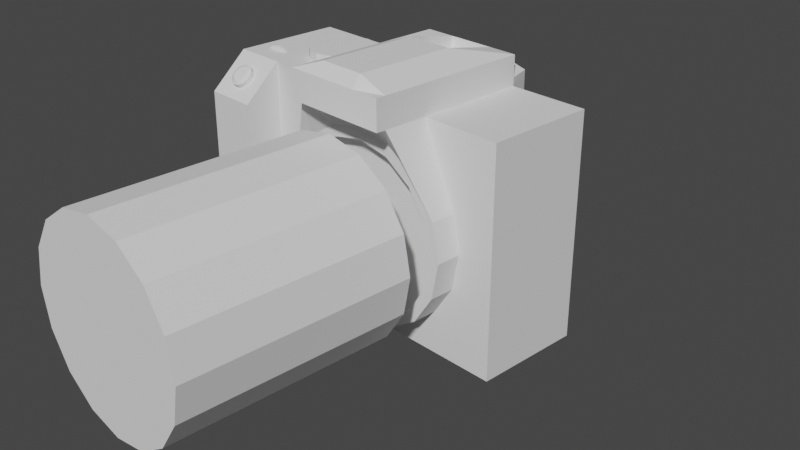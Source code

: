 # Source: CameraDetail2_BUTTONS.blend  (saved by Blender 3.0.42; exported with 4.5.12 LTS)
import bpy
from mathutils import Matrix  # noqa: F401  (used for matrix-valued properties, if any)

bpy.ops.wm.read_factory_settings(use_empty=True)
scene = bpy.context.scene
scene.name = 'Scene'

# ---- collections
col_collection = bpy.data.collections.new('Collection'); scene.collection.children.link(col_collection)

# ---- world
world_world = bpy.data.worlds.new('World'); scene.world = world_world
world_world.use_nodes = True; world_world.node_tree.nodes.clear()
_N = world_world.node_tree.nodes; _L = world_world.node_tree.links
n0 = _N.new('ShaderNodeOutputWorld'); n0.name = 'World Output'; n0.location = (300, 300)
n1 = _N.new('ShaderNodeBackground'); n1.name = 'Background'; n1.location = (10, 300)
n1.inputs[0].default_value = (0.05088, 0.05088, 0.05088, 1.0)
_L.new(n1.outputs[0], n0.inputs[0])
n0.is_active_output = True
world_world.color = (0.05088, 0.05088, 0.05088)
world_world.use_sun_shadow = False
world_world.sun_shadow_jitter_overblur = 0.0

# ---- cameras
cam_camera = bpy.data.cameras.new('Camera')
cam_camera.clip_end = 100.0
cam_camera.ortho_scale = 7.314

# ---- meshes
me_cube_001 = bpy.data.meshes.new('Cube.001')
me_cube_001.from_pydata([(-0.7, -1.0, -1.0), (-0.7, -1.0, 1.0), (-0.7, 1.0, -1.0), (-0.7, 1.0, 1.0), (0.7846, -1.0, -1.0), (0.7846, -1.0, 1.0), (0.7461, 1.0, -0.9087), (0.7461, 1.0, 0.5691), (-0.1302, 1.0, -0.9087), (-0.1302, 1.0, 0.5691), (-0.4609, -1.0, -1.0), (-0.4609, -1.0, 1.0), (-0.7, -1.684, -1.0), (-0.7, -1.684, 0.6948), (-0.4609, -1.684, -1.0), (-0.4609, -1.684, 0.6948), (-0.3278, 0.6196, 1.0), (-0.3278, 0.6196, 1.089), (-0.272, 0.5743, 1.0), (-0.272, 0.5743, 1.089), (-0.2247, 0.4454, 1.0), (-0.2247, 0.4454, 1.089), (-0.1931, 0.2525, 1.0), (-0.1931, 0.2525, 1.089), (-0.182, 0.02495, 1.0), (-0.182, 0.02495, 1.089), (-0.1931, -0.2026, 1.0), (-0.1931, -0.2026, 1.089), (-0.2247, -0.3955, 1.0), (-0.2247, -0.3955, 1.089), (-0.272, -0.5244, 1.0), (-0.272, -0.5244, 1.089), (-0.3278, -0.5697, 1.0), (-0.3278, -0.5697, 1.089), (-0.3835, -0.5244, 1.0), (-0.3835, -0.5244, 1.089), (-0.4308, -0.3955, 1.0), (-0.4308, -0.3955, 1.089), (-0.4624, -0.2026, 1.0), (-0.4624, -0.2026, 1.089), (-0.4735, 0.02495, 1.0), (-0.4735, 0.02495, 1.089), (-0.4624, 0.2525, 1.0), (-0.4624, 0.2525, 1.089), (-0.4308, 0.4454, 1.0), (-0.4308, 0.4454, 1.089), (-0.3835, 0.5743, 1.0), (-0.3835, 0.5743, 1.089), (-0.04543, -1.817, 1.0), (-0.04543, -1.817, 1.261), (-0.04543, 1.0, 1.0), (-0.04543, 1.0, 1.261), (0.4297, -1.817, 1.0), (0.4297, -1.817, 1.261), (0.4297, 1.0, 1.0), (0.4297, 1.0, 1.261), (-0.1107, -1.453, 0.5883), (-0.1107, -1.0, 0.5883), (-0.2033, -1.453, 0.3111), (-0.2033, -1.0, 0.3111), (-0.2358, -1.453, -0.01594), (-0.2358, -1.0, -0.01594), (-0.2033, -1.453, -0.343), (-0.2033, -1.0, -0.343), (-0.1107, -1.453, -0.6202), (-0.1107, -1.0, -0.6202), (0.02797, -1.453, -0.8054), (0.02797, -1.0, -0.8054), (0.1915, -1.453, -0.8705), (0.1915, -1.0, -0.8705), (0.355, -1.453, -0.8054), (0.355, -1.0, -0.8054), (0.4936, -1.453, -0.6202), (0.4936, -1.0, -0.6202), (0.5862, -1.453, -0.343), (0.5862, -1.0, -0.343), (0.6188, -1.453, -0.01594), (0.6188, -1.0, -0.01594), (0.5862, -1.453, 0.3111), (0.5862, -1.0, 0.3111), (0.4936, -1.453, 0.5883), (0.4936, -1.0, 0.5883), (0.355, -1.453, 0.7736), (0.355, -1.0, 0.7736), (0.1915, -1.453, 0.8386), (0.1915, -1.0, 0.8386), (0.02797, -1.0, 0.7736), (0.02797, -1.453, 0.7736), (-0.07659, -1.453, -0.5542), (0.04608, -1.453, -0.7181), (0.1908, -1.453, -0.7757), (0.3355, -1.453, -0.7181), (0.1908, -1.453, 0.7369), (0.04608, -1.453, 0.6793), (-0.07659, -1.453, 0.5154), (-0.1586, -1.453, 0.27), (-0.1873, -1.453, -0.0194), (-0.1586, -1.453, -0.3088), (0.4582, -1.453, -0.5542), (0.5401, -1.453, -0.3088), (0.5689, -1.453, -0.0194), (0.5401, -1.453, 0.27), (0.4582, -1.453, 0.5154), (0.3355, -1.453, 0.6793), (0.04608, -1.209, -0.7181), (-0.07659, -1.209, -0.5542), (0.1908, -1.209, -0.7757), (0.3355, -1.209, -0.7181), (0.04608, -1.209, 0.6793), (0.1908, -1.209, 0.7369), (-0.07659, -1.209, 0.5154), (-0.1586, -1.209, 0.27), (-0.1873, -1.209, -0.0194), (-0.1586, -1.209, -0.3088), (0.5401, -1.209, -0.3088), (0.4582, -1.209, -0.5542), (0.5689, -1.209, -0.0194), (0.5401, -1.209, 0.27), (0.4582, -1.209, 0.5154), (0.3355, -1.209, 0.6793), (-0.04543, -1.604, 1.0), (-0.04543, -1.604, 1.261), (0.4297, -1.604, 1.0), (0.4297, -1.604, 1.261), (-0.04543, -1.0, 1.261), (0.4297, -1.0, 1.0), (-0.04543, -1.0, 1.0), (0.4297, -1.0, 1.261), (-0.04543, -1.99, 1.0), (-0.04543, -1.99, 1.261), (0.4297, -1.99, 1.261), (0.4297, -1.99, 1.0), (0.09215, 1.0, 1.0), (0.09215, 1.0, 1.261), (0.09215, -1.817, 1.361), (0.09215, -1.604, 1.361), (0.09215, -1.604, 1.0), (0.09215, -1.0, 1.0), (0.09215, -1.0, 1.361), (0.09215, -1.99, 1.0), (0.09215, -1.99, 1.261), (0.2991, 1.0, 1.261), (0.2991, -1.604, 1.361), (0.2991, -1.0, 1.361), (0.2991, -1.99, 1.0), (0.2991, 1.0, 1.0), (0.2991, -1.817, 1.361), (0.2609, -1.604, 1.0), (0.2609, -1.0, 1.0), (0.2991, -1.99, 1.261), (-0.04543, 1.788e-07, 1.261), (0.4297, 1.788e-07, 1.0), (-0.04543, 1.192e-07, 1.0), (0.4297, 1.192e-07, 1.261), (0.09215, 1.192e-07, 1.361), (0.09215, 1.192e-07, 1.0), (0.2991, 1.192e-07, 1.361), (0.2609, 1.788e-07, 1.0), (0.09215, 0.9592, 1.163), (0.2991, 0.9592, 1.163), (0.09215, -0.04079, 1.263), (0.2991, -0.04079, 1.263), (-0.5824, -0.5636, 1.045), (-0.5824, -0.6107, 1.045), (-0.5533, -0.5636, 1.033), (-0.5533, -0.6107, 1.033), (-0.5287, -0.5636, 1.0), (-0.5287, -0.6107, 1.0), (-0.6362, -0.5636, 1.0), (-0.6362, -0.6107, 1.0), (-0.6115, -0.5636, 1.033), (-0.6115, -0.6107, 1.033), (-0.5623, -1.274, 0.9356), (-0.5822, -1.262, 0.9409), (-0.5822, -1.206, 0.908), (-0.5822, -1.262, 0.9409), (-0.5623, -1.218, 0.9027), (-0.5623, -1.274, 0.9356), (-0.5455, -1.252, 0.8875), (-0.5455, -1.308, 0.9204), (-0.5343, -1.303, 0.8648), (-0.5343, -1.358, 0.8976), (-0.5303, -1.362, 0.838), (-0.5303, -1.418, 0.8708), (-0.5343, -1.422, 0.8112), (-0.5343, -1.478, 0.844), (-0.5455, -1.473, 0.7884), (-0.5455, -1.529, 0.8213), (-0.5623, -1.507, 0.7733), (-0.5623, -1.562, 0.8061), (-0.5822, -1.519, 0.7679), (-0.5822, -1.574, 0.8008), (-0.6021, -1.507, 0.7733), (-0.6021, -1.562, 0.8061), (-0.6189, -1.473, 0.7884), (-0.6189, -1.529, 0.8213), (-0.6302, -1.422, 0.8112), (-0.6302, -1.478, 0.844), (-0.6341, -1.362, 0.838), (-0.6341, -1.418, 0.8708), (-0.6302, -1.303, 0.8648), (-0.6302, -1.358, 0.8976), (-0.6189, -1.252, 0.8875), (-0.6189, -1.308, 0.9204), (-0.6021, -1.218, 0.9027), (-0.6021, -1.274, 0.9356), (-0.5455, -1.308, 0.9204), (-0.5343, -1.358, 0.8976), (-0.5303, -1.418, 0.8708), (-0.5343, -1.478, 0.844), (-0.5455, -1.529, 0.8213), (-0.5623, -1.562, 0.8061), (-0.5822, -1.574, 0.8008), (-0.6021, -1.562, 0.8061), (-0.6189, -1.529, 0.8213), (-0.6302, -1.478, 0.844), (-0.6341, -1.418, 0.8708), (-0.6302, -1.358, 0.8976), (-0.6189, -1.308, 0.9204), (-0.6021, -1.274, 0.9356), (-0.5623, -1.274, 0.9356), (-0.5822, -1.262, 0.9409), (-0.5455, -1.308, 0.9204), (-0.5343, -1.358, 0.8976), (-0.5303, -1.418, 0.8708), (-0.5343, -1.478, 0.844), (-0.5455, -1.529, 0.8213), (-0.5623, -1.562, 0.8061), (-0.5822, -1.574, 0.8008), (-0.6021, -1.562, 0.8061), (-0.6189, -1.529, 0.8213), (-0.6302, -1.478, 0.844), (-0.6341, -1.418, 0.8708), (-0.6302, -1.358, 0.8976), (-0.6189, -1.308, 0.9204), (-0.6021, -1.274, 0.9356), (-0.5623, -1.274, 0.9356), (-0.5822, -1.262, 0.9409), (-0.5455, -1.308, 0.9204), (-0.5343, -1.358, 0.8976), (-0.5303, -1.418, 0.8708), (-0.5343, -1.478, 0.844), (-0.5455, -1.529, 0.8213), (-0.5623, -1.562, 0.8061), (-0.5822, -1.574, 0.8008), (-0.6021, -1.562, 0.8061), (-0.6189, -1.529, 0.8213), (-0.6302, -1.478, 0.844), (-0.6341, -1.418, 0.8708), (-0.6302, -1.358, 0.8976), (-0.6189, -1.308, 0.9204), (-0.6021, -1.274, 0.9356), (-0.5689, -1.343, 0.926), (-0.5822, -1.335, 0.9295), (-0.5576, -1.366, 0.9158), (-0.55, -1.4, 0.9005), (-0.5474, -1.44, 0.8825), (-0.55, -1.48, 0.8646), (-0.5576, -1.514, 0.8493), (-0.5689, -1.537, 0.8391), (-0.5822, -1.545, 0.8356), (-0.5955, -1.537, 0.8391), (-0.6068, -1.514, 0.8493), (-0.6144, -1.48, 0.8646), (-0.617, -1.44, 0.8825), (-0.6144, -1.4, 0.9005), (-0.6068, -1.366, 0.9158), (-0.5955, -1.343, 0.926), (-0.4609, 1.0, 1.0), (0.7846, 1.0, 1.0), (0.7846, 1.0, -1.0), (-0.4609, 1.0, -1.0), (-0.1302, 1.055, 0.5691), (0.7461, 1.055, 0.5691), (0.7461, 1.055, -0.9087), (-0.1302, 1.055, -0.9087), (-0.009974, 1.0, 0.651), (-0.009974, 1.0, 1.071), (0.01315, 1.435, 0.6741), (0.01315, 1.435, 1.048), (0.3951, 1.0, 0.651), (0.3951, 1.0, 1.071), (0.372, 1.435, 0.6741), (0.372, 1.435, 1.048), (-0.009974, 1.0, 1.107), (0.3951, 1.0, 1.107), (0.3951, 1.435, 1.071), (0.4277, 1.0, 0.651), (0.4277, 1.0, 1.071), (0.3951, 1.0, 0.6057), (-0.04543, 1.0, 0.651), (-0.04543, 1.0, 1.071), (-0.009974, 1.435, 1.071), (-0.009974, 1.0, 0.6057), (-0.009974, 1.435, 0.651), (0.3951, 1.435, 0.651), (0.07749, 1.373, 0.9838), (0.07749, 1.373, 0.7384), (0.3077, 1.373, 0.7384), (0.3077, 1.373, 0.9838), (0.01315, 1.373, 1.048), (0.01315, 1.373, 0.6741), (0.372, 1.373, 0.6741), (0.372, 1.373, 1.048), (0.07749, 1.17, 0.9838), (0.07749, 1.17, 0.7384), (0.3077, 1.17, 0.7384), (0.3077, 1.17, 0.9838), (-0.3529, 1.0, -0.01692), (-0.4261, 1.0, -0.04607), (-0.4883, 1.0, -0.1291), (-0.5298, 1.0, -0.2533), (-0.5443, 1.0, -0.3999), (-0.5298, 1.0, -0.5464), (-0.4883, 1.0, -0.6707), (-0.4261, 1.0, -0.7537), (-0.3529, 1.0, -0.7828), (-0.2796, 1.0, -0.7537), (-0.2175, 1.0, -0.6707), (-0.176, 1.0, -0.5464), (-0.1614, 1.0, -0.3999), (-0.176, 1.0, -0.2533), (-0.2175, 1.0, -0.1291), (-0.2796, 1.0, -0.04607), (-0.3527, 1.0, -0.1323), (-0.4032, 1.0, -0.1524), (-0.446, 1.0, -0.2097), (-0.4746, 1.0, -0.2953), (-0.4847, 1.0, -0.3963), (-0.4746, 1.0, -0.4974), (-0.446, 1.0, -0.583), (-0.4032, 1.0, -0.6403), (-0.3527, 1.0, -0.6604), (-0.3021, 1.0, -0.6403), (-0.2593, 1.0, -0.583), (-0.2307, 1.0, -0.4974), (-0.2206, 1.0, -0.3963), (-0.2307, 1.0, -0.2953), (-0.2593, 1.0, -0.2097), (-0.3021, 1.0, -0.1524), (-0.3527, 1.0, -0.1851), (-0.3931, 1.0, -0.2012), (-0.4273, 1.0, -0.247), (-0.4502, 1.0, -0.3155), (-0.4583, 1.0, -0.3963), (-0.4502, 1.0, -0.4772), (-0.4273, 1.0, -0.5457), (-0.3931, 1.0, -0.5915), (-0.3527, 1.0, -0.6076), (-0.3122, 1.0, -0.5915), (-0.278, 1.0, -0.5457), (-0.2551, 1.0, -0.4772), (-0.247, 1.0, -0.3963), (-0.2551, 1.0, -0.3155), (-0.278, 1.0, -0.247), (-0.3122, 1.0, -0.2012)], [(309, 308), (310, 309), (311, 310), (312, 311), (313, 312), (314, 313), (315, 314), (316, 315), (317, 316), (318, 317), (319, 318), (320, 319), (321, 320), (322, 321), (323, 322), (308, 323), (325, 324), (326, 325), (327, 326), (328, 327), (329, 328), (330, 329), (331, 330), (332, 331), (333, 332), (334, 333), (335, 334), (336, 335), (337, 336), (338, 337), (339, 338), (324, 339), (341, 340), (342, 341), (343, 342), (344, 343), (345, 344), (346, 345), (347, 346), (348, 347), (349, 348), (350, 349), (351, 350), (352, 351), (353, 352), (354, 353), (355, 354), (340, 355)], [(0, 1, 3, 2), (6, 8, 275, 274), (270, 269, 5, 4), (11, 1, 13, 15), (271, 270, 4, 10), (268, 3, 1, 11), (269, 268, 11, 5), (2, 271, 10, 0), (4, 5, 11, 10), (14, 15, 13, 12), (10, 11, 15, 14), (0, 10, 14, 12), (1, 0, 12, 13), (16, 17, 19, 18), (18, 19, 21, 20), (20, 21, 23, 22), (22, 23, 25, 24), (24, 25, 27, 26), (26, 27, 29, 28), (28, 29, 31, 30), (30, 31, 33, 32), (32, 33, 35, 34), (34, 35, 37, 36), (36, 37, 39, 38), (38, 39, 41, 40), (40, 41, 43, 42), (42, 43, 45, 44), (19, 17, 47, 45, 43, 41, 39, 37, 35, 33, 31, 29, 27, 25, 23, 21), (44, 45, 47, 46), (46, 47, 17, 16), (16, 18, 20, 22, 24, 26, 28, 30, 32, 34, 36, 38, 40, 42, 44, 46), (152, 150, 51, 50), (145, 141, 55, 54), (122, 123, 53, 52), (48, 52, 131, 144, 139, 128), (120, 136, 147, 122, 52, 48), (135, 121, 49, 134), (85, 84, 82, 83), (83, 82, 80, 81), (81, 80, 78, 79), (79, 78, 76, 77), (77, 76, 74, 75), (75, 74, 72, 73), (73, 72, 70, 71), (71, 70, 68, 69), (69, 68, 66, 67), (67, 66, 64, 65), (65, 64, 62, 63), (63, 62, 60, 61), (61, 60, 58, 59), (59, 58, 56, 57), (94, 95, 111, 110), (57, 56, 87, 86), (86, 87, 84, 85), (85, 83, 81, 79, 77, 75, 73, 71, 69, 67, 65, 63, 61, 59, 57, 86), (70, 72, 74, 76, 78, 80, 82, 84, 92, 103, 102, 101, 100, 99, 98, 91, 90, 89, 88, 97, 62, 64, 66, 68), (60, 62, 97, 96, 95, 94, 93, 87, 56, 58), (84, 87, 93, 92), (108, 110, 111, 112, 113, 105, 104, 106, 107, 115, 114, 116, 117, 118, 119, 109), (103, 92, 109, 119), (95, 96, 112, 111), (96, 97, 113, 112), (88, 89, 104, 105), (98, 99, 114, 115), (89, 90, 106, 104), (99, 100, 116, 114), (90, 91, 107, 106), (97, 88, 105, 113), (100, 101, 117, 116), (92, 93, 108, 109), (91, 98, 115, 107), (101, 102, 118, 117), (93, 94, 110, 108), (102, 103, 119, 118), (138, 124, 121, 135), (148, 125, 122, 147), (125, 127, 123, 122), (48, 49, 121, 120), (151, 153, 127, 125), (157, 151, 125, 148), (154, 150, 124, 138), (120, 121, 124, 126), (126, 59, 58, 120), (125, 122, 78, 79), (120, 58, 48), (122, 52, 78), (48, 58, 56), (48, 56, 87), (80, 52, 82), (78, 52, 80), (48, 87, 84, 82, 52), (139, 140, 129, 128), (134, 49, 129, 140), (52, 53, 130, 131), (49, 48, 128, 129), (146, 134, 140, 149), (144, 149, 140, 139), (156, 154, 138, 143), (152, 155, 137, 126), (126, 137, 136, 120), (143, 138, 135, 142), (142, 135, 134, 146), (50, 51, 133, 132), (123, 142, 146, 53), (127, 143, 142, 123), (153, 156, 143, 127), (131, 130, 149, 144), (53, 146, 149, 130), (155, 157, 148, 137), (137, 148, 147, 136), (145, 159, 141), (132, 145, 157, 155), (55, 141, 156, 153), (50, 132, 155, 152), (156, 141, 159, 161), (133, 51, 150, 154), (145, 54, 151, 157), (54, 55, 153, 151), (126, 124, 150, 152), (159, 158, 160, 161), (133, 154, 160, 158), (154, 156, 161, 160), (133, 158, 132), (145, 132, 158, 159), (162, 163, 165, 164), (164, 165, 167, 166), (166, 167, 169, 168), (162, 164, 166, 168, 170), (165, 163, 171, 169, 167), (168, 169, 171, 170), (170, 171, 163, 162), (216, 215, 231, 232), (175, 205, 219, 173), (174, 175, 177, 176), (213, 212, 228, 229), (203, 201, 217, 218), (176, 177, 179, 178), (206, 172, 220, 222), (197, 195, 214, 215), (178, 179, 181, 180), (209, 208, 224, 225), (191, 189, 211, 212), (180, 181, 183, 182), (212, 211, 227, 228), (185, 183, 208, 209), (182, 183, 185, 184), (173, 219, 235, 221), (179, 177, 172, 206), (184, 185, 187, 186), (215, 214, 230, 231), (205, 203, 218, 219), (186, 187, 189, 188), (218, 217, 233, 234), (199, 197, 215, 216), (188, 189, 191, 190), (172, 173, 221, 220), (193, 191, 212, 213), (190, 191, 193, 192), (208, 207, 223, 224), (187, 185, 209, 210), (192, 193, 195, 194), (211, 210, 226, 227), (181, 179, 206, 207), (194, 195, 197, 196), (214, 213, 229, 230), (201, 199, 216, 217), (196, 197, 199, 198), (217, 216, 232, 233), (195, 193, 213, 214), (198, 199, 201, 200), (221, 235, 251, 237), (189, 187, 210, 211), (200, 201, 203, 202), (183, 181, 207, 208), (207, 206, 222, 223), (202, 203, 205, 204), (219, 218, 234, 235), (177, 175, 173, 172), (204, 205, 175, 174), (174, 176, 178, 180, 182, 184, 186, 188, 190, 192, 194, 196, 198, 200, 202, 204), (210, 209, 225, 226), (247, 246, 262, 263), (220, 221, 237, 236), (228, 227, 243, 244), (235, 234, 250, 251), (227, 226, 242, 243), (234, 233, 249, 250), (226, 225, 241, 242), (233, 232, 248, 249), (225, 224, 240, 241), (232, 231, 247, 248), (224, 223, 239, 240), (231, 230, 246, 247), (223, 222, 238, 239), (230, 229, 245, 246), (222, 220, 236, 238), (229, 228, 244, 245), (252, 253, 267, 266, 265, 264, 263, 262, 261, 260, 259, 258, 257, 256, 255, 254), (239, 238, 254, 255), (246, 245, 261, 262), (238, 236, 252, 254), (245, 244, 260, 261), (237, 251, 267, 253), (236, 237, 253, 252), (244, 243, 259, 260), (251, 250, 266, 267), (243, 242, 258, 259), (250, 249, 265, 266), (242, 241, 257, 258), (249, 248, 264, 265), (241, 240, 256, 257), (248, 247, 263, 264), (240, 239, 255, 256), (7, 9, 268, 269), (6, 7, 269, 270), (8, 6, 270, 271), (283, 282, 302, 303), (275, 272, 273, 274), (9, 7, 273, 272), (8, 9, 272, 275), (7, 6, 274, 273), (9, 8, 271, 2, 3, 268), (280, 281, 277, 276), (280, 276, 293, 289), (276, 277, 291, 290), (286, 292, 284, 285), (277, 281, 285, 284), (294, 295, 289, 293), (280, 289, 287), (295, 286, 288, 287), (288, 286, 285), (295, 287, 289), (281, 280, 287, 288), (285, 281, 288), (290, 291, 292, 294), (292, 291, 284), (290, 294, 293), (293, 276, 290), (277, 284, 291), (279, 278, 294, 292), (278, 282, 295, 294), (283, 279, 292, 286), (282, 283, 286, 295), (298, 297, 305, 306), (282, 278, 301, 302), (279, 283, 303, 300), (278, 279, 300, 301), (296, 297, 301, 300), (297, 298, 302, 301), (299, 296, 300, 303), (298, 299, 303, 302), (305, 304, 307, 306), (296, 299, 307, 304), (297, 296, 304, 305), (299, 298, 306, 307), (285, 286, 141), (292, 284, 133), (292, 133, 141, 286), (133, 158, 159, 141)])
_uv = me_cube_001.uv_layers.new(name='UVMap')
_uv.uv.foreach_set('vector', [0.375, 0.0, 0.625, 0.0, 0.625, 0.25, 0.375, 0.25, 0.4076, 0.4738, 0.4076, 0.4012, 0.4076, 0.4012, 0.4076, 0.4738, 0.375, 0.5, 0.625, 0.5, 0.625, 0.75, 0.375, 0.75, 0.75, 0.75, 0.875, 0.75, 0.875, 0.75, 0.75, 0.75, 0.25, 0.5, 0.375, 0.5, 0.375, 0.75, 0.25, 0.75, 0.75, 0.5, 0.875, 0.5, 0.875, 0.75, 0.75, 0.75, 0.625, 0.5, 0.75, 0.5, 0.75, 0.75, 0.625, 0.75, 0.125, 0.5, 0.25, 0.5, 0.25, 0.75, 0.125, 0.75, 0.375, 0.75, 0.625, 0.75, 0.625, 0.875, 0.375, 0.875, 0.375, 0.875, 0.625, 0.875, 0.625, 1.0, 0.375, 1.0, 0.375, 0.875, 0.625, 0.875, 0.625, 0.875, 0.375, 0.875, 0.125, 0.75, 0.25, 0.75, 0.25, 0.75, 0.125, 0.75, 0.625, 0.0, 0.375, 0.0, 0.375, 0.0, 0.625, 0.0, 1.0, 0.5, 1.0, 1.0, 0.9375, 1.0, 0.9375, 0.5, 0.9375, 0.5, 0.9375, 1.0, 0.875, 1.0, 0.875, 0.5, 0.875, 0.5, 0.875, 1.0, 0.8125, 1.0, 0.8125, 0.5, 0.8125, 0.5, 0.8125, 1.0, 0.75, 1.0, 0.75, 0.5, 0.75, 0.5, 0.75, 1.0, 0.6875, 1.0, 0.6875, 0.5, 0.6875, 0.5, 0.6875, 1.0, 0.625, 1.0, 0.625, 0.5, 0.625, 0.5, 0.625, 1.0, 0.5625, 1.0, 0.5625, 0.5, 0.5625, 0.5, 0.5625, 1.0, 0.5, 1.0, 0.5, 0.5, 0.5, 0.5, 0.5, 1.0, 0.4375, 1.0, 0.4375, 0.5, 0.4375, 0.5, 0.4375, 1.0, 0.375, 1.0, 0.375, 0.5, 0.375, 0.5, 0.375, 1.0, 0.3125, 1.0, 0.3125, 0.5, 0.3125, 0.5, 0.3125, 1.0, 0.25, 1.0, 0.25, 0.5, 0.25, 0.5, 0.25, 1.0, 0.1875, 1.0, 0.1875, 0.5, 0.1875, 0.5, 0.1875, 1.0, 0.125, 1.0, 0.125, 0.5, 0.3418, 0.4717, 0.25, 0.49, 0.1582, 0.4717, 0.08029, 0.4197, 0.02827, 0.3418, 0.01, 0.25, 0.02827, 0.1582, 0.08029, 0.08029, 0.1582, 0.02827, 0.25, 0.01, 0.3418, 0.02827, 0.4197, 0.08029, 0.4717, 0.1582, 0.49, 0.25, 0.4717, 0.3418, 0.4197, 0.4197, 0.125, 0.5, 0.125, 1.0, 0.0625, 1.0, 0.0625, 0.5, 0.0625, 0.5, 0.0625, 1.0, 0.0, 1.0, 0.0, 0.5, 0.75, 0.49, 0.8418, 0.4717, 0.9197, 0.4197, 0.9717, 0.3418, 0.99, 0.25, 0.9717, 0.1582, 0.9197, 0.08029, 0.8418, 0.02827, 0.75, 0.01, 0.6582, 0.02827, 0.5803, 0.08029, 0.5283, 0.1582, 0.51, 0.25, 0.5283, 0.3418, 0.5803, 0.4197, 0.6582, 0.4717, 0.375, 0.2149, 0.625, 0.2149, 0.625, 0.25, 0.375, 0.25, 0.375, 0.4375, 0.625, 0.4375, 0.625, 0.5, 0.375, 0.5, 0.375, 0.6406, 0.625, 0.6406, 0.625, 0.75, 0.375, 0.75, 0.125, 0.75, 0.375, 0.75, 0.375, 0.75, 0.3125, 0.75, 0.25, 0.75, 0.125, 0.75, 0.125, 0.6406, 0.25, 0.6406, 0.3125, 0.6406, 0.375, 0.6406, 0.375, 0.75, 0.125, 0.75, 0.75, 0.6406, 0.875, 0.6406, 0.875, 0.75, 0.75, 0.75, 1.0, 0.5, 1.0, 1.0, 0.9375, 1.0, 0.9375, 0.5, 0.9375, 0.5, 0.9375, 1.0, 0.875, 1.0, 0.875, 0.5, 0.875, 0.5, 0.875, 1.0, 0.8125, 1.0, 0.8125, 0.5, 0.8125, 0.5, 0.8125, 1.0, 0.75, 1.0, 0.75, 0.5, 0.75, 0.5, 0.75, 1.0, 0.6875, 1.0, 0.6875, 0.5, 0.6875, 0.5, 0.6875, 1.0, 0.625, 1.0, 0.625, 0.5, 0.625, 0.5, 0.625, 1.0, 0.5625, 1.0, 0.5625, 0.5, 0.5625, 0.5, 0.5625, 1.0, 0.5, 1.0, 0.5, 0.5, 0.5, 0.5, 0.5, 1.0, 0.4375, 1.0, 0.4375, 0.5, 0.4375, 0.5, 0.4375, 1.0, 0.375, 1.0, 0.375, 0.5, 0.375, 0.5, 0.375, 1.0, 0.3125, 1.0, 0.3125, 0.5, 0.3125, 0.5, 0.3125, 1.0, 0.25, 1.0, 0.25, 0.5, 0.25, 0.5, 0.25, 1.0, 0.1875, 1.0, 0.1875, 0.5, 0.1875, 0.5, 0.1875, 1.0, 0.125, 1.0, 0.125, 0.5, 0.0, 0.0, 0.0, 0.0, 0.0, 0.0, 0.0, 0.0, 0.125, 0.5, 0.125, 1.0, 0.0625, 1.0, 0.0625, 0.5, 0.0625, 0.5, 0.0625, 1.0, 0.0, 1.0, 0.0, 0.5, 0.75, 0.49, 0.8418, 0.4717, 0.9197, 0.4197, 0.9717, 0.3418, 0.99, 0.25, 0.9717, 0.1582, 0.9197, 0.08029, 0.8418, 0.02827, 0.75, 0.01, 0.6582, 0.02827, 0.5803, 0.08029, 0.5283, 0.1582, 0.51, 0.25, 0.5283, 0.3418, 0.5803, 0.4197, 0.6582, 0.4717, 0.5625, 1.0, 0.625, 1.0, 0.6875, 1.0, 0.75, 1.0, 0.8125, 1.0, 0.875, 1.0, 0.9375, 1.0, 0.0, 1.0, 0.0, 0.0, 0.0, 0.0, 0.0, 0.0, 0.0, 0.0, 0.0, 0.0, 0.0, 0.0, 0.0, 0.0, 0.0, 0.0, 0.0, 0.0, 0.0, 0.0, 0.0, 0.0, 0.0, 0.0, 0.3125, 1.0, 0.375, 1.0, 0.4375, 1.0, 0.5, 1.0, 0.25, 1.0, 0.3125, 1.0, 0.0, 0.0, 0.0, 0.0, 0.0, 0.0, 0.0, 0.0, 0.0, 0.0, 0.0625, 1.0, 0.125, 1.0, 0.1875, 1.0, 0.0, 1.0, 0.0625, 1.0, 0.0, 0.0, 0.0, 0.0, 0.0, 0.0, 0.0, 0.0, 0.0, 0.0, 0.0, 0.0, 0.0, 0.0, 0.0, 0.0, 0.0, 0.0, 0.0, 0.0, 0.0, 0.0, 0.0, 0.0, 0.0, 0.0, 0.0, 0.0, 0.0, 0.0, 0.0, 0.0, 0.0, 0.0, 0.0, 0.0, 0.0, 0.0, 0.0, 0.0, 0.0, 0.0, 0.0, 0.0, 0.0, 0.0, 0.0, 0.0, 0.0, 0.0, 0.0, 0.0, 0.0, 0.0, 0.0, 0.0, 0.0, 0.0, 0.0, 0.0, 0.0, 0.0, 0.0, 0.0, 0.0, 0.0, 0.0, 0.0, 0.0, 0.0, 0.0, 0.0, 0.0, 0.0, 0.0, 0.0, 0.0, 0.0, 0.0, 0.0, 0.0, 0.0, 0.0, 0.0, 0.0, 0.0, 0.0, 0.0, 0.0, 0.0, 0.0, 0.0, 0.0, 0.0, 0.0, 0.0, 0.0, 0.0, 0.0, 0.0, 0.0, 0.0, 0.0, 0.0, 0.0, 0.0, 0.0, 0.0, 0.0, 0.0, 0.0, 0.0, 0.0, 0.0, 0.0, 0.0, 0.0, 0.0, 0.0, 0.0, 0.0, 0.0, 0.0, 0.0, 0.0, 0.0, 0.0, 0.0, 0.0, 0.0, 0.0, 0.0, 0.0, 0.0, 0.0, 0.0, 0.0, 0.0, 0.0, 0.0, 0.0, 0.0, 0.0, 0.0, 0.0, 0.0, 0.0, 0.0, 0.0, 0.0, 0.0, 0.0, 0.0, 0.0, 0.0, 0.0, 0.75, 0.5703, 0.875, 0.5703, 0.875, 0.6406, 0.75, 0.6406, 0.3125, 0.5703, 0.375, 0.5703, 0.375, 0.6406, 0.3125, 0.6406, 0.375, 0.5703, 0.625, 0.5703, 0.625, 0.6406, 0.375, 0.6406, 0.375, 0.0, 0.625, 0.0, 0.625, 0.1094, 0.375, 0.1094, 0.375, 0.5351, 0.625, 0.5351, 0.625, 0.5703, 0.375, 0.5703, 0.3125, 0.5351, 0.375, 0.5351, 0.375, 0.5703, 0.3125, 0.5703, 0.75, 0.5351, 0.875, 0.5351, 0.875, 0.5703, 0.75, 0.5703, 0.375, 0.1094, 0.625, 0.1094, 0.625, 0.1797, 0.375, 0.1797, 0.125, 0.5703, 0.1875, 0.5, 0.1875, 1.0, 0.125, 0.6406, 0.375, 0.5703, 0.375, 0.6406, 0.8125, 1.0, 0.8125, 0.5, 0.125, 0.6406, 0.1875, 1.0, 0.125, 0.75, 0.375, 0.6406, 0.375, 0.75, 0.8125, 1.0, 0.125, 0.75, 0.1875, 1.0, 0.125, 1.0, 0.125, 0.75, 0.125, 1.0, 0.0625, 1.0, 0.875, 1.0, 0.0, 0.0, 0.9375, 1.0, 0.0, 0.0, 0.0, 0.0, 0.0, 0.0, 0.0, 0.0, 0.0, 0.0, 0.0, 0.0, 0.0, 0.0, 0.0, 0.0, 0.375, 0.875, 0.625, 0.875, 0.625, 1.0, 0.375, 1.0, 0.75, 0.75, 0.875, 0.75, 0.875, 0.75, 0.75, 0.75, 0.375, 0.75, 0.625, 0.75, 0.625, 0.75, 0.375, 0.75, 0.625, 0.0, 0.375, 0.0, 0.375, 0.0, 0.625, 0.0, 0.6875, 0.75, 0.75, 0.75, 0.75, 0.75, 0.6875, 0.75, 0.375, 0.8125, 0.625, 0.8125, 0.625, 0.875, 0.375, 0.875, 0.6875, 0.5351, 0.75, 0.5351, 0.75, 0.5703, 0.6875, 0.5703, 0.125, 0.5351, 0.25, 0.5351, 0.25, 0.5703, 0.125, 0.5703, 0.125, 0.5703, 0.25, 0.5703, 0.25, 0.6406, 0.125, 0.6406, 0.6875, 0.5703, 0.75, 0.5703, 0.75, 0.6406, 0.6875, 0.6406, 0.6875, 0.6406, 0.75, 0.6406, 0.75, 0.75, 0.6875, 0.75, 0.375, 0.25, 0.625, 0.25, 0.625, 0.375, 0.375, 0.375, 0.625, 0.6406, 0.6875, 0.6406, 0.6875, 0.75, 0.625, 0.75, 0.625, 0.5703, 0.6875, 0.5703, 0.6875, 0.6406, 0.625, 0.6406, 0.625, 0.5351, 0.6875, 0.5351, 0.6875, 0.5703, 0.625, 0.5703, 0.375, 0.75, 0.625, 0.75, 0.625, 0.8125, 0.375, 0.8125, 0.625, 0.75, 0.6875, 0.75, 0.6875, 0.75, 0.625, 0.75, 0.25, 0.5351, 0.3125, 0.5351, 0.3125, 0.5703, 0.25, 0.5703, 0.25, 0.5703, 0.3125, 0.5703, 0.3125, 0.6406, 0.25, 0.6406, 0.375, 0.4375, 0.6875, 0.5, 0.6875, 0.5, 0.25, 0.5, 0.3125, 0.5, 0.3125, 0.5351, 0.25, 0.5351, 0.625, 0.5, 0.6875, 0.5, 0.6875, 0.5351, 0.625, 0.5351, 0.125, 0.5, 0.25, 0.5, 0.25, 0.5351, 0.125, 0.5351, 0.6875, 0.5351, 0.6875, 0.5, 0.6875, 0.5, 0.6875, 0.5351, 0.75, 0.5, 0.875, 0.5, 0.875, 0.5351, 0.75, 0.5351, 0.3125, 0.5, 0.375, 0.5, 0.375, 0.5351, 0.3125, 0.5351, 0.375, 0.5, 0.625, 0.5, 0.625, 0.5351, 0.375, 0.5351, 0.375, 0.1797, 0.625, 0.1797, 0.625, 0.2149, 0.375, 0.2149, 0.6875, 0.5, 0.75, 0.5, 0.75, 0.5351, 0.6875, 0.5351, 0.75, 0.5, 0.75, 0.5351, 0.75, 0.5351, 0.75, 0.5, 0.75, 0.5351, 0.6875, 0.5351, 0.6875, 0.5351, 0.75, 0.5351, 0.75, 0.5, 0.75, 0.5, 0.375, 0.375, 0.375, 0.4375, 0.375, 0.375, 0.75, 0.5, 0.6875, 0.5, 1.0, 0.5, 1.0, 1.0, 0.9375, 1.0, 0.9375, 0.5, 0.9375, 0.5, 0.9375, 1.0, 0.875, 1.0, 0.875, 0.5, 0.875, 0.5, 0.875, 1.0, 0.125, 1.0, 0.125, 0.5, 0.0, 0.5, 0.9375, 0.5, 0.875, 0.5, 0.125, 0.5, 0.0625, 0.5, 0.9375, 1.0, 0.0, 1.0, 0.0625, 1.0, 0.125, 1.0, 0.875, 1.0, 0.125, 0.5, 0.125, 1.0, 0.0625, 1.0, 0.0625, 0.5, 0.0625, 0.5, 0.0625, 1.0, 0.0, 1.0, 0.0, 0.5, 0.25, 1.0, 0.3125, 1.0, 0.3125, 1.0, 0.25, 1.0, 0.0, 1.0, 0.0625, 1.0, 0.0625, 1.0, 0.0, 1.0, 1.0, 0.5, 1.0, 1.0, 0.9375, 1.0, 0.9375, 0.5, 0.4375, 1.0, 0.5, 1.0, 0.5, 1.0, 0.4375, 1.0, 0.125, 1.0, 0.1875, 1.0, 0.1875, 1.0, 0.125, 1.0, 0.9375, 0.5, 0.9375, 1.0, 0.875, 1.0, 0.875, 0.5, 0.875, 1.0, 0.9375, 1.0, 0.9375, 1.0, 0.875, 1.0, 0.3125, 1.0, 0.375, 1.0, 0.375, 1.0, 0.3125, 1.0, 0.875, 0.5, 0.875, 1.0, 0.8125, 1.0, 0.8125, 0.5, 0.6875, 1.0, 0.75, 1.0, 0.75, 1.0, 0.6875, 1.0, 0.5, 1.0, 0.5625, 1.0, 0.5625, 1.0, 0.5, 1.0, 0.8125, 0.5, 0.8125, 1.0, 0.75, 1.0, 0.75, 0.5, 0.5, 1.0, 0.5625, 1.0, 0.5625, 1.0, 0.5, 1.0, 0.6875, 1.0, 0.75, 1.0, 0.75, 1.0, 0.6875, 1.0, 0.75, 0.5, 0.75, 1.0, 0.6875, 1.0, 0.6875, 0.5, 0.0, 1.0, 0.0625, 1.0, 0.0625, 1.0, 0.0, 1.0, 0.875, 1.0, 0.9375, 1.0, 0.9375, 1.0, 0.875, 1.0, 0.6875, 0.5, 0.6875, 1.0, 0.625, 1.0, 0.625, 0.5, 0.3125, 1.0, 0.375, 1.0, 0.375, 1.0, 0.3125, 1.0, 0.0625, 1.0, 0.125, 1.0, 0.125, 1.0, 0.0625, 1.0, 0.625, 0.5, 0.625, 1.0, 0.5625, 1.0, 0.5625, 0.5, 0.125, 1.0, 0.1875, 1.0, 0.1875, 1.0, 0.125, 1.0, 0.25, 1.0, 0.3125, 1.0, 0.3125, 1.0, 0.25, 1.0, 0.5625, 0.5, 0.5625, 1.0, 0.5, 1.0, 0.5, 0.5, 0.9375, 1.0, 1.0, 1.0, 1.0, 1.0, 0.9375, 1.0, 0.4375, 1.0, 0.5, 1.0, 0.5, 1.0, 0.4375, 1.0, 0.5, 0.5, 0.5, 1.0, 0.4375, 1.0, 0.4375, 0.5, 0.75, 1.0, 0.8125, 1.0, 0.8125, 1.0, 0.75, 1.0, 0.625, 1.0, 0.6875, 1.0, 0.6875, 1.0, 0.625, 1.0, 0.4375, 0.5, 0.4375, 1.0, 0.375, 1.0, 0.375, 0.5, 0.5625, 1.0, 0.625, 1.0, 0.625, 1.0, 0.5625, 1.0, 0.8125, 1.0, 0.875, 1.0, 0.875, 1.0, 0.8125, 1.0, 0.375, 0.5, 0.375, 1.0, 0.3125, 1.0, 0.3125, 0.5, 0.375, 1.0, 0.4375, 1.0, 0.4375, 1.0, 0.375, 1.0, 0.1875, 1.0, 0.25, 1.0, 0.25, 1.0, 0.1875, 1.0, 0.3125, 0.5, 0.3125, 1.0, 0.25, 1.0, 0.25, 0.5, 0.1875, 1.0, 0.25, 1.0, 0.25, 1.0, 0.1875, 1.0, 0.375, 1.0, 0.4375, 1.0, 0.4375, 1.0, 0.375, 1.0, 0.25, 0.5, 0.25, 1.0, 0.1875, 1.0, 0.1875, 0.5, 0.0, 1.0, 0.0625, 1.0, 0.0625, 1.0, 0.0, 1.0, 0.5625, 1.0, 0.625, 1.0, 0.625, 1.0, 0.5625, 1.0, 0.1875, 0.5, 0.1875, 1.0, 0.125, 1.0, 0.125, 0.5, 0.75, 1.0, 0.8125, 1.0, 0.8125, 1.0, 0.75, 1.0, 0.8125, 1.0, 0.875, 1.0, 0.875, 1.0, 0.8125, 1.0, 0.125, 0.5, 0.125, 1.0, 0.0625, 1.0, 0.0625, 0.5, 0.0625, 1.0, 0.125, 1.0, 0.125, 1.0, 0.0625, 1.0, 0.9375, 1.0, 1.0, 1.0, 1.0, 1.0, 0.9375, 1.0, 0.0625, 0.5, 0.0625, 1.0, 0.0, 1.0, 0.0, 0.5, 0.75, 0.49, 0.8418, 0.4717, 0.9197, 0.4197, 0.9717, 0.3418, 0.99, 0.25, 0.9717, 0.1582, 0.9197, 0.08029, 0.8418, 0.02827, 0.75, 0.01, 0.6582, 0.02827, 0.5803, 0.08029, 0.5283, 0.1582, 0.51, 0.25, 0.5283, 0.3418, 0.5803, 0.4197, 0.6582, 0.4717, 0.625, 1.0, 0.6875, 1.0, 0.6875, 1.0, 0.625, 1.0, 0.3125, 1.0, 0.375, 1.0, 0.375, 1.0, 0.3125, 1.0, 0.9375, 1.0, 1.0, 1.0, 1.0, 1.0, 0.9375, 1.0, 0.5, 1.0, 0.5625, 1.0, 0.5625, 1.0, 0.5, 1.0, 0.0625, 1.0, 0.125, 1.0, 0.125, 1.0, 0.0625, 1.0, 0.5625, 1.0, 0.625, 1.0, 0.625, 1.0, 0.5625, 1.0, 0.125, 1.0, 0.1875, 1.0, 0.1875, 1.0, 0.125, 1.0, 0.625, 1.0, 0.6875, 1.0, 0.6875, 1.0, 0.625, 1.0, 0.1875, 1.0, 0.25, 1.0, 0.25, 1.0, 0.1875, 1.0, 0.6875, 1.0, 0.75, 1.0, 0.75, 1.0, 0.6875, 1.0, 0.25, 1.0, 0.3125, 1.0, 0.3125, 1.0, 0.25, 1.0, 0.75, 1.0, 0.8125, 1.0, 0.8125, 1.0, 0.75, 1.0, 0.3125, 1.0, 0.375, 1.0, 0.375, 1.0, 0.3125, 1.0, 0.8125, 1.0, 0.875, 1.0, 0.875, 1.0, 0.8125, 1.0, 0.375, 1.0, 0.4375, 1.0, 0.4375, 1.0, 0.375, 1.0, 0.875, 1.0, 0.9375, 1.0, 0.9375, 1.0, 0.875, 1.0, 0.4375, 1.0, 0.5, 1.0, 0.5, 1.0, 0.4375, 1.0, 0.3418, 0.4717, 0.25, 0.49, 0.1582, 0.4717, 0.08029, 0.4197, 0.02827, 0.3418, 0.01, 0.25, 0.02827, 0.1582, 0.08029, 0.08029, 0.1582, 0.02827, 0.25, 0.01, 0.3418, 0.02827, 0.4197, 0.08029, 0.4717, 0.1582, 0.49, 0.25, 0.4717, 0.3418, 0.4197, 0.4197, 0.8125, 1.0, 0.875, 1.0, 0.875, 1.0, 0.8125, 1.0, 0.375, 1.0, 0.4375, 1.0, 0.4375, 1.0, 0.375, 1.0, 0.875, 1.0, 0.9375, 1.0, 0.9375, 1.0, 0.875, 1.0, 0.4375, 1.0, 0.5, 1.0, 0.5, 1.0, 0.4375, 1.0, 0.0, 1.0, 0.0625, 1.0, 0.0625, 1.0, 0.0, 1.0, 0.9375, 1.0, 1.0, 1.0, 1.0, 1.0, 0.9375, 1.0, 0.5, 1.0, 0.5625, 1.0, 0.5625, 1.0, 0.5, 1.0, 0.0625, 1.0, 0.125, 1.0, 0.125, 1.0, 0.0625, 1.0, 0.5625, 1.0, 0.625, 1.0, 0.625, 1.0, 0.5625, 1.0, 0.125, 1.0, 0.1875, 1.0, 0.1875, 1.0, 0.125, 1.0, 0.625, 1.0, 0.6875, 1.0, 0.6875, 1.0, 0.625, 1.0, 0.1875, 1.0, 0.25, 1.0, 0.25, 1.0, 0.1875, 1.0, 0.6875, 1.0, 0.75, 1.0, 0.75, 1.0, 0.6875, 1.0, 0.25, 1.0, 0.3125, 1.0, 0.3125, 1.0, 0.25, 1.0, 0.75, 1.0, 0.8125, 1.0, 0.8125, 1.0, 0.75, 1.0, 0.5924, 0.4738, 0.5924, 0.4012, 0.625, 0.375, 0.625, 0.5, 0.4076, 0.4738, 0.5924, 0.4738, 0.625, 0.5, 0.375, 0.5, 0.4076, 0.4012, 0.4076, 0.4738, 0.375, 0.5, 0.375, 0.375, 0.6112, 0.4857, 0.3888, 0.4857, 0.3888, 0.4857, 0.6112, 0.4857, 0.4076, 0.4012, 0.5924, 0.4012, 0.5924, 0.4738, 0.4076, 0.4738, 0.5924, 0.4012, 0.5924, 0.4738, 0.5924, 0.4738, 0.5924, 0.4012, 0.4076, 0.4012, 0.5924, 0.4012, 0.5924, 0.4012, 0.4076, 0.4012, 0.5924, 0.4738, 0.4076, 0.4738, 0.4076, 0.4738, 0.5924, 0.4738, 0.5924, 0.4012, 0.4076, 0.4012, 0.375, 0.375, 0.375, 0.25, 0.625, 0.25, 0.625, 0.375, 0.375, 0.75, 0.625, 0.75, 0.625, 1.0, 0.375, 1.0, 0.375, 0.75, 0.375, 1.0, 0.375, 1.0, 0.375, 0.75, 0.375, 1.0, 0.625, 1.0, 0.625, 1.0, 0.375, 1.0, 0.625, 0.5, 0.875, 0.5, 0.875, 0.75, 0.625, 0.75, 0.625, 1.0, 0.625, 0.75, 0.625, 0.75, 0.625, 1.0, 0.125, 0.5, 0.375, 0.5, 0.375, 0.75, 0.125, 0.75, 0.375, 0.75, 0.375, 0.75, 0.375, 0.75, 0.375, 0.5, 0.625, 0.5, 0.625, 0.75, 0.375, 0.75, 0.625, 0.75, 0.625, 0.5, 0.625, 0.75, 0.375, 0.5, 0.375, 0.75, 0.375, 0.75, 0.625, 0.75, 0.375, 0.75, 0.375, 0.75, 0.625, 0.75, 0.625, 0.75, 0.625, 0.75, 0.625, 0.75, 0.375, 0.0, 0.625, 0.0, 0.625, 0.25, 0.375, 0.25, 0.625, 0.25, 0.625, 0.0, 0.625, 0.0, 0.375, 0.0, 0.375, 0.25, 0.375, 0.0, 0.375, 1.0, 0.375, 1.0, 0.375, 1.0, 0.625, 1.0, 0.625, 1.0, 0.625, 1.0, 0.6112, 0.2643, 0.3888, 0.2643, 0.375, 0.25, 0.625, 0.25, 0.3888, 0.2643, 0.3888, 0.4857, 0.375, 0.5, 0.375, 0.25, 0.6112, 0.4857, 0.6112, 0.2643, 0.625, 0.25, 0.625, 0.5, 0.3888, 0.4857, 0.6112, 0.4857, 0.625, 0.5, 0.375, 0.5, 0.427, 0.446, 0.427, 0.304, 0.427, 0.304, 0.427, 0.446, 0.3888, 0.4857, 0.3888, 0.2643, 0.3888, 0.2643, 0.3888, 0.4857, 0.6112, 0.2643, 0.6112, 0.4857, 0.6112, 0.4857, 0.6112, 0.2643, 0.3888, 0.2643, 0.6112, 0.2643, 0.6112, 0.2643, 0.3888, 0.2643, 0.573, 0.304, 0.427, 0.304, 0.3888, 0.2643, 0.6112, 0.2643, 0.427, 0.304, 0.427, 0.446, 0.3888, 0.4857, 0.3888, 0.2643, 0.573, 0.446, 0.573, 0.304, 0.6112, 0.2643, 0.6112, 0.4857, 0.427, 0.446, 0.573, 0.446, 0.6112, 0.4857, 0.3888, 0.4857, 0.427, 0.304, 0.573, 0.304, 0.573, 0.446, 0.427, 0.446, 0.573, 0.304, 0.573, 0.446, 0.573, 0.446, 0.573, 0.304, 0.427, 0.304, 0.573, 0.304, 0.573, 0.304, 0.427, 0.304, 0.573, 0.446, 0.427, 0.446, 0.427, 0.446, 0.573, 0.446, 0.625, 0.75, 0.625, 0.5, 0.0, 0.0, 0.875, 0.5, 0.875, 0.75, 0.0, 0.0, 0.0, 0.0, 0.0, 0.0, 0.0, 0.0, 0.0, 0.0, 0.0, 0.0, 0.0, 0.0, 0.0, 0.0, 0.0, 0.0])
me_cube_001.materials.append(None)
me_cube_001.use_remesh_fix_poles = True
me_cube_001.use_remesh_preserve_attributes = False
me_cube_001.update()
me_cylinder_001 = bpy.data.meshes.new('Cylinder.001')
me_cylinder_001.from_pydata([(0.0, 1.0, -1.0), (0.0, 1.0, 1.0), (0.3827, 0.9239, -1.0), (0.3827, 0.9239, 1.0), (0.7071, 0.7071, -1.0), (0.7071, 0.7071, 1.0), (0.9239, 0.3827, -1.0), (0.9239, 0.3827, 1.0), (1.0, -4.371e-08, -1.0), (1.0, -4.371e-08, 1.0), (0.9239, -0.3827, -1.0), (0.9239, -0.3827, 1.0), (0.7071, -0.7071, -1.0), (0.7071, -0.7071, 1.0), (0.3827, -0.9239, -1.0), (0.3827, -0.9239, 1.0), (-8.742e-08, -1.0, -1.0), (-8.742e-08, -1.0, 1.0), (-0.3827, -0.9239, -1.0), (-0.3827, -0.9239, 1.0), (-0.7071, -0.7071, -1.0), (-0.7071, -0.7071, 1.0), (-0.9239, -0.3827, -1.0), (-0.9239, -0.3827, 1.0), (-1.0, 1.192e-08, -1.0), (-1.0, 1.192e-08, 1.0), (-0.9239, 0.3827, -1.0), (-0.9239, 0.3827, 1.0), (-0.7071, 0.7071, -1.0), (-0.7071, 0.7071, 1.0), (-0.3827, 0.9239, -1.0), (-0.3827, 0.9239, 1.0)], [], [(0, 1, 3, 2), (2, 3, 5, 4), (4, 5, 7, 6), (6, 7, 9, 8), (8, 9, 11, 10), (10, 11, 13, 12), (12, 13, 15, 14), (14, 15, 17, 16), (16, 17, 19, 18), (18, 19, 21, 20), (20, 21, 23, 22), (22, 23, 25, 24), (24, 25, 27, 26), (26, 27, 29, 28), (3, 1, 31, 29, 27, 25, 23, 21, 19, 17, 15, 13, 11, 9, 7, 5), (28, 29, 31, 30), (30, 31, 1, 0), (0, 2, 4, 6, 8, 10, 12, 14, 16, 18, 20, 22, 24, 26, 28, 30)])
_uv = me_cylinder_001.uv_layers.new(name='UVMap')
_uv.uv.foreach_set('vector', [1.0, 0.5, 1.0, 1.0, 0.9375, 1.0, 0.9375, 0.5, 0.9375, 0.5, 0.9375, 1.0, 0.875, 1.0, 0.875, 0.5, 0.875, 0.5, 0.875, 1.0, 0.8125, 1.0, 0.8125, 0.5, 0.8125, 0.5, 0.8125, 1.0, 0.75, 1.0, 0.75, 0.5, 0.75, 0.5, 0.75, 1.0, 0.6875, 1.0, 0.6875, 0.5, 0.6875, 0.5, 0.6875, 1.0, 0.625, 1.0, 0.625, 0.5, 0.625, 0.5, 0.625, 1.0, 0.5625, 1.0, 0.5625, 0.5, 0.5625, 0.5, 0.5625, 1.0, 0.5, 1.0, 0.5, 0.5, 0.5, 0.5, 0.5, 1.0, 0.4375, 1.0, 0.4375, 0.5, 0.4375, 0.5, 0.4375, 1.0, 0.375, 1.0, 0.375, 0.5, 0.375, 0.5, 0.375, 1.0, 0.3125, 1.0, 0.3125, 0.5, 0.3125, 0.5, 0.3125, 1.0, 0.25, 1.0, 0.25, 0.5, 0.25, 0.5, 0.25, 1.0, 0.1875, 1.0, 0.1875, 0.5, 0.1875, 0.5, 0.1875, 1.0, 0.125, 1.0, 0.125, 0.5, 0.3418, 0.4717, 0.25, 0.49, 0.1582, 0.4717, 0.08029, 0.4197, 0.02827, 0.3418, 0.01, 0.25, 0.02827, 0.1582, 0.08029, 0.08029, 0.1582, 0.02827, 0.25, 0.01, 0.3418, 0.02827, 0.4197, 0.08029, 0.4717, 0.1582, 0.49, 0.25, 0.4717, 0.3418, 0.4197, 0.4197, 0.125, 0.5, 0.125, 1.0, 0.0625, 1.0, 0.0625, 0.5, 0.0625, 0.5, 0.0625, 1.0, 0.0, 1.0, 0.0, 0.5, 0.75, 0.49, 0.8418, 0.4717, 0.9197, 0.4197, 0.9717, 0.3418, 0.99, 0.25, 0.9717, 0.1582, 0.9197, 0.08029, 0.8418, 0.02827, 0.75, 0.01, 0.6582, 0.02827, 0.5803, 0.08029, 0.5283, 0.1582, 0.51, 0.25, 0.5283, 0.3418, 0.5803, 0.4197, 0.6582, 0.4717])
me_cylinder_001.use_remesh_fix_poles = True
me_cylinder_001.use_remesh_preserve_attributes = False
me_cylinder_001.update()

# ---- objects
ob_camera = bpy.data.objects.new('Camera', cam_camera)
ob_cube = bpy.data.objects.new('Cube', me_cube_001)
ob_cylinder = bpy.data.objects.new('Cylinder', me_cylinder_001)

# ---- transforms, parenting, visibility, modifiers, constraints
ob_camera.location = (7.359, -6.926, 4.958)
ob_camera.rotation_euler = (1.109, 0.0, 0.8149)
ob_camera.lock_rotations_4d = False
ob_camera.empty_display_type = 'ARROWS'
ob_camera.color = (0.0, 0.0, 0.0, 0.0)
ob_camera.display_type = 'WIRE'
ob_camera.lineart.crease_threshold = 0.0
ob_cube.location = (1.016, -1.01, 1.016)
ob_cube.scale = (2.0, 0.4901, 1.0)
ob_cylinder.location = (1.409, -3.036, 1.02)
ob_cylinder.rotation_euler = (1.571, -0.0, 0.0)
ob_cylinder.scale = (0.8711, 0.8711, 1.0)

# ---- collection membership
col_collection.objects.link(ob_camera)
col_collection.objects.link(ob_cube)
col_collection.objects.link(ob_cylinder)

# ---- scene / render settings (as saved in the file)
scene.camera = ob_camera
scene.frame_start = 1; scene.frame_end = 250; scene.frame_set(1)
scene.render.engine = 'BLENDER_EEVEE_NEXT'
scene.cycles.sampling_pattern = 'TABULATED_SOBOL'
scene.cycles.use_light_tree = False
scene.view_settings.view_transform = 'Filmic'
bpy.context.view_layer.update()

# ---- added for rendering (the .blend has no usable light): sun
light_auto_sun = bpy.data.lights.new('AutoSun', 'SUN')
light_auto_sun.energy = 3.0
light_auto_sun.angle = 0.0523599
ob_auto_sun = bpy.data.objects.new('AutoSun', light_auto_sun)
scene.collection.objects.link(ob_auto_sun)
ob_auto_sun.rotation_euler = (0.872665, 0.174533, 0.523599)
bpy.context.view_layer.update()
